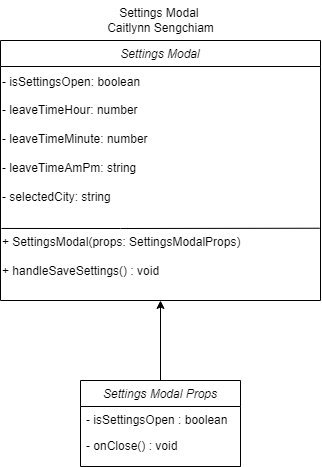

The diagram above was exported from draw.io. Its source (the exported page's mxGraphModel, read from the mxfile embedded in the PNG):
<mxGraphModel dx="1195" dy="643" grid="0" gridSize="10" guides="1" tooltips="1" connect="1" arrows="1" fold="1" page="1" pageScale="1" pageWidth="827" pageHeight="1169" math="0" shadow="0">
  <root>
    <mxCell id="WIyWlLk6GJQsqaUBKTNV-0" />
    <mxCell id="WIyWlLk6GJQsqaUBKTNV-1" parent="WIyWlLk6GJQsqaUBKTNV-0" />
    <mxCell id="tyZ4REHDDbejPJVgELY--6" value="" style="edgeStyle=orthogonalEdgeStyle;rounded=0;orthogonalLoop=1;jettySize=auto;html=1;" edge="1" parent="WIyWlLk6GJQsqaUBKTNV-1" source="zkfFHV4jXpPFQw0GAbJ--0" target="tyZ4REHDDbejPJVgELY--0">
      <mxGeometry relative="1" as="geometry" />
    </mxCell>
    <mxCell id="zkfFHV4jXpPFQw0GAbJ--0" value="Settings Modal Props" style="swimlane;fontStyle=2;align=center;verticalAlign=top;childLayout=stackLayout;horizontal=1;startSize=26;horizontalStack=0;resizeParent=1;resizeLast=0;collapsible=1;marginBottom=0;rounded=0;shadow=0;strokeWidth=1;" parent="WIyWlLk6GJQsqaUBKTNV-1" vertex="1">
      <mxGeometry x="220" y="390" width="160" height="86" as="geometry">
        <mxRectangle x="230" y="140" width="160" height="26" as="alternateBounds" />
      </mxGeometry>
    </mxCell>
    <mxCell id="zkfFHV4jXpPFQw0GAbJ--1" value="- isSettingsOpen : boolean" style="text;align=left;verticalAlign=top;spacingLeft=4;spacingRight=4;overflow=hidden;rotatable=0;points=[[0,0.5],[1,0.5]];portConstraint=eastwest;" parent="zkfFHV4jXpPFQw0GAbJ--0" vertex="1">
      <mxGeometry y="26" width="160" height="26" as="geometry" />
    </mxCell>
    <mxCell id="zkfFHV4jXpPFQw0GAbJ--2" value="- onClose() : void" style="text;align=left;verticalAlign=top;spacingLeft=4;spacingRight=4;overflow=hidden;rotatable=0;points=[[0,0.5],[1,0.5]];portConstraint=eastwest;rounded=0;shadow=0;html=0;" parent="zkfFHV4jXpPFQw0GAbJ--0" vertex="1">
      <mxGeometry y="52" width="160" height="26" as="geometry" />
    </mxCell>
    <mxCell id="tyZ4REHDDbejPJVgELY--0" value="Settings Modal" style="swimlane;fontStyle=2;align=center;verticalAlign=top;childLayout=stackLayout;horizontal=1;startSize=26;horizontalStack=0;resizeParent=1;resizeLast=0;collapsible=1;marginBottom=0;rounded=0;shadow=0;strokeWidth=1;" vertex="1" parent="WIyWlLk6GJQsqaUBKTNV-1">
      <mxGeometry x="140" y="50" width="320" height="260" as="geometry">
        <mxRectangle x="230" y="140" width="160" height="26" as="alternateBounds" />
      </mxGeometry>
    </mxCell>
    <mxCell id="tyZ4REHDDbejPJVgELY--9" value=" - isSettingsOpen: boolean&lt;br&gt;&lt;br&gt;- leaveTimeHour: number&lt;br&gt;&amp;nbsp;&lt;br&gt;- leaveTimeMinute: number&lt;br&gt;&lt;br&gt;- leaveTimeAmPm: string&lt;br&gt;&lt;br&gt;- selectedCity: string&amp;nbsp;&lt;br&gt;&amp;nbsp;" style="text;html=1;align=left;verticalAlign=middle;resizable=0;points=[];autosize=1;strokeColor=none;fillColor=none;" vertex="1" parent="tyZ4REHDDbejPJVgELY--0">
      <mxGeometry y="26" width="320" height="160" as="geometry" />
    </mxCell>
    <mxCell id="tyZ4REHDDbejPJVgELY--12" value="+ SettingsModal(props: SettingsModalProps)&lt;br&gt;&lt;br&gt;+ handleSaveSettings() : void" style="text;html=1;align=left;verticalAlign=middle;resizable=0;points=[];autosize=1;strokeColor=none;fillColor=none;" vertex="1" parent="tyZ4REHDDbejPJVgELY--0">
      <mxGeometry y="186" width="320" height="60" as="geometry" />
    </mxCell>
    <mxCell id="tyZ4REHDDbejPJVgELY--13" value="" style="endArrow=none;html=1;rounded=0;exitX=0.003;exitY=0.033;exitDx=0;exitDy=0;exitPerimeter=0;entryX=0.998;entryY=0.029;entryDx=0;entryDy=0;entryPerimeter=0;" edge="1" parent="tyZ4REHDDbejPJVgELY--0" source="tyZ4REHDDbejPJVgELY--12" target="tyZ4REHDDbejPJVgELY--12">
      <mxGeometry width="50" height="50" relative="1" as="geometry">
        <mxPoint x="180" y="310" as="sourcePoint" />
        <mxPoint x="230" y="260" as="targetPoint" />
        <Array as="points">
          <mxPoint x="120" y="188" />
        </Array>
      </mxGeometry>
    </mxCell>
    <mxCell id="tyZ4REHDDbejPJVgELY--7" value="Settings Modal&amp;nbsp;&lt;br&gt;Caitlynn Sengchiam" style="text;html=1;align=center;verticalAlign=middle;resizable=0;points=[];autosize=1;strokeColor=none;fillColor=none;" vertex="1" parent="WIyWlLk6GJQsqaUBKTNV-1">
      <mxGeometry x="235" y="10" width="130" height="40" as="geometry" />
    </mxCell>
  </root>
</mxGraphModel>